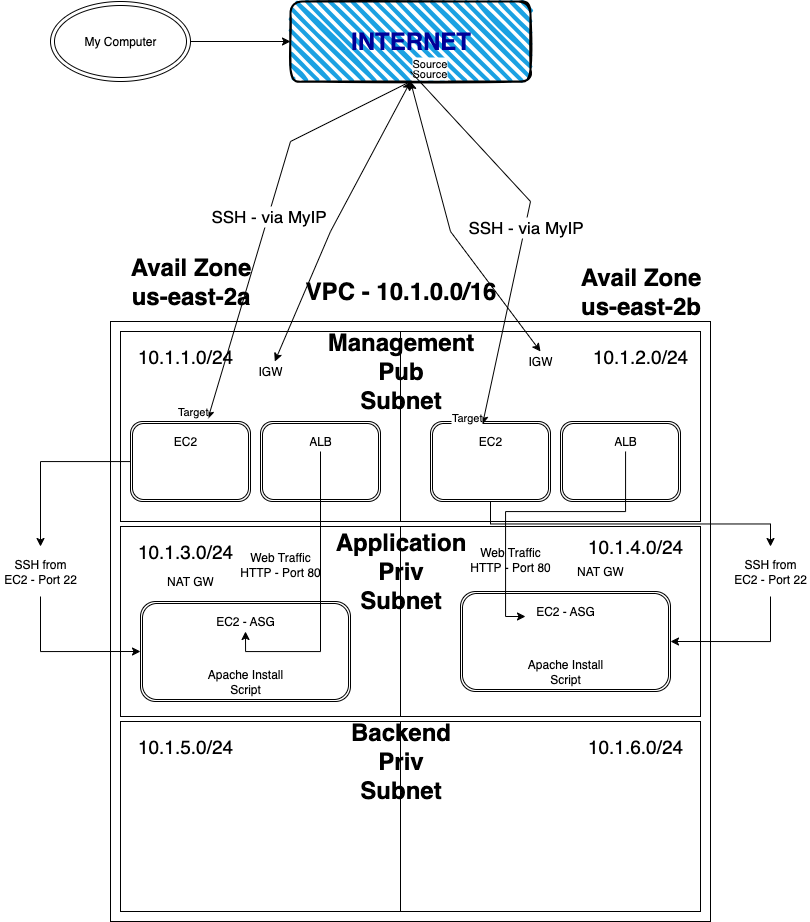

The diagram above was exported from draw.io. Its source (the exported page's mxGraphModel, read from the mxfile embedded in the PNG):
<mxGraphModel dx="1328" dy="917" grid="1" gridSize="10" guides="1" tooltips="1" connect="1" arrows="1" fold="1" page="1" pageScale="1" pageWidth="850" pageHeight="1100" math="0" shadow="0">
  <root>
    <mxCell id="0" />
    <mxCell id="1" parent="0" />
    <mxCell id="UfleZwoQOdZFUM_tGCV8-1" value="" style="whiteSpace=wrap;html=1;aspect=fixed;" vertex="1" parent="1">
      <mxGeometry x="120" y="440" width="600" height="600" as="geometry" />
    </mxCell>
    <mxCell id="UfleZwoQOdZFUM_tGCV8-2" value="" style="rounded=1;whiteSpace=wrap;html=1;strokeWidth=2;fillWeight=4;hachureGap=8;hachureAngle=45;fillColor=#1ba1e2;sketch=1;" vertex="1" parent="1">
      <mxGeometry x="300" y="120" width="240" height="80" as="geometry" />
    </mxCell>
    <mxCell id="UfleZwoQOdZFUM_tGCV8-8" value="" style="verticalLabelPosition=bottom;verticalAlign=top;html=1;shape=mxgraph.basic.rect;fillColor2=none;strokeWidth=1;size=20;indent=5;" vertex="1" parent="1">
      <mxGeometry x="130" y="840" width="280" height="190" as="geometry" />
    </mxCell>
    <mxCell id="UfleZwoQOdZFUM_tGCV8-9" value="" style="verticalLabelPosition=bottom;verticalAlign=top;html=1;shape=mxgraph.basic.rect;fillColor2=none;strokeWidth=1;size=20;indent=5;" vertex="1" parent="1">
      <mxGeometry x="410" y="840" width="300" height="190" as="geometry" />
    </mxCell>
    <mxCell id="UfleZwoQOdZFUM_tGCV8-10" value="" style="verticalLabelPosition=bottom;verticalAlign=top;html=1;shape=mxgraph.basic.rect;fillColor2=none;strokeWidth=1;size=20;indent=5;" vertex="1" parent="1">
      <mxGeometry x="130" y="645" width="280" height="190" as="geometry" />
    </mxCell>
    <mxCell id="UfleZwoQOdZFUM_tGCV8-11" value="" style="verticalLabelPosition=bottom;verticalAlign=top;html=1;shape=mxgraph.basic.rect;fillColor2=none;strokeWidth=1;size=20;indent=5;" vertex="1" parent="1">
      <mxGeometry x="410" y="645" width="300" height="190" as="geometry" />
    </mxCell>
    <mxCell id="UfleZwoQOdZFUM_tGCV8-12" value="" style="verticalLabelPosition=bottom;verticalAlign=top;html=1;shape=mxgraph.basic.rect;fillColor2=none;strokeWidth=1;size=20;indent=5;" vertex="1" parent="1">
      <mxGeometry x="130" y="450" width="280" height="190" as="geometry" />
    </mxCell>
    <mxCell id="UfleZwoQOdZFUM_tGCV8-13" value="" style="verticalLabelPosition=bottom;verticalAlign=top;html=1;shape=mxgraph.basic.rect;fillColor2=none;strokeWidth=1;size=20;indent=5;" vertex="1" parent="1">
      <mxGeometry x="410" y="450" width="300" height="190" as="geometry" />
    </mxCell>
    <mxCell id="UfleZwoQOdZFUM_tGCV8-14" value="VPC - 10.1.0.0/16" style="text;strokeColor=none;fillColor=none;html=1;fontSize=24;fontStyle=1;verticalAlign=middle;align=center;" vertex="1" parent="1">
      <mxGeometry x="360" y="390" width="100" height="40" as="geometry" />
    </mxCell>
    <mxCell id="UfleZwoQOdZFUM_tGCV8-15" value="&lt;font style=&quot;color: rgb(0, 0, 153);&quot;&gt;INTERNET&lt;/font&gt;" style="text;strokeColor=none;fillColor=none;html=1;fontSize=24;fontStyle=1;verticalAlign=middle;align=center;" vertex="1" parent="1">
      <mxGeometry x="370" y="140" width="100" height="40" as="geometry" />
    </mxCell>
    <mxCell id="UfleZwoQOdZFUM_tGCV8-29" style="edgeStyle=orthogonalEdgeStyle;rounded=0;orthogonalLoop=1;jettySize=auto;html=1;entryX=0;entryY=0.5;entryDx=0;entryDy=0;" edge="1" parent="1" source="UfleZwoQOdZFUM_tGCV8-16" target="UfleZwoQOdZFUM_tGCV8-2">
      <mxGeometry relative="1" as="geometry" />
    </mxCell>
    <mxCell id="UfleZwoQOdZFUM_tGCV8-16" value="" style="ellipse;shape=doubleEllipse;whiteSpace=wrap;html=1;" vertex="1" parent="1">
      <mxGeometry x="60" y="120" width="140" height="80" as="geometry" />
    </mxCell>
    <UserObject label="My Computer" placeholders="1" name="Variable" id="UfleZwoQOdZFUM_tGCV8-17">
      <mxCell style="text;html=1;strokeColor=none;fillColor=none;align=center;verticalAlign=middle;whiteSpace=wrap;overflow=hidden;" vertex="1" parent="1">
        <mxGeometry x="90" y="150" width="80" height="20" as="geometry" />
      </mxCell>
    </UserObject>
    <mxCell id="UfleZwoQOdZFUM_tGCV8-18" value="Avail Zone&lt;div&gt;us-east-2a&lt;/div&gt;" style="text;strokeColor=none;fillColor=none;html=1;fontSize=24;fontStyle=1;verticalAlign=middle;align=center;" vertex="1" parent="1">
      <mxGeometry x="150" y="380" width="100" height="40" as="geometry" />
    </mxCell>
    <mxCell id="UfleZwoQOdZFUM_tGCV8-19" value="Avail Zone&lt;div&gt;us-east-2b&lt;/div&gt;" style="text;strokeColor=none;fillColor=none;html=1;fontSize=24;fontStyle=1;verticalAlign=middle;align=center;" vertex="1" parent="1">
      <mxGeometry x="600" y="390" width="100" height="40" as="geometry" />
    </mxCell>
    <mxCell id="UfleZwoQOdZFUM_tGCV8-20" value="Management&lt;div&gt;Pub&lt;/div&gt;&lt;div&gt;Subnet&lt;/div&gt;" style="text;strokeColor=none;fillColor=none;html=1;fontSize=24;fontStyle=1;verticalAlign=middle;align=center;" vertex="1" parent="1">
      <mxGeometry x="360" y="470" width="100" height="40" as="geometry" />
    </mxCell>
    <mxCell id="UfleZwoQOdZFUM_tGCV8-21" value="Application&lt;div&gt;&lt;span style=&quot;background-color: transparent; color: light-dark(rgb(0, 0, 0), rgb(255, 255, 255));&quot;&gt;Priv&lt;/span&gt;&lt;/div&gt;&lt;div&gt;&lt;span style=&quot;background-color: transparent; color: light-dark(rgb(0, 0, 0), rgb(255, 255, 255));&quot;&gt;Subnet&lt;/span&gt;&lt;/div&gt;" style="text;strokeColor=none;fillColor=none;html=1;fontSize=24;fontStyle=1;verticalAlign=middle;align=center;" vertex="1" parent="1">
      <mxGeometry x="360" y="670" width="100" height="40" as="geometry" />
    </mxCell>
    <mxCell id="UfleZwoQOdZFUM_tGCV8-22" value="Backend&lt;div&gt;Priv&lt;/div&gt;&lt;div&gt;Subnet&lt;/div&gt;" style="text;strokeColor=none;fillColor=none;html=1;fontSize=24;fontStyle=1;verticalAlign=middle;align=center;" vertex="1" parent="1">
      <mxGeometry x="360" y="860" width="100" height="40" as="geometry" />
    </mxCell>
    <UserObject label="&lt;font style=&quot;font-size: 19px;&quot;&gt;10.1.1.0/24&lt;/font&gt;" placeholders="1" name="Variable" id="UfleZwoQOdZFUM_tGCV8-23">
      <mxCell style="text;html=1;strokeColor=none;fillColor=none;align=center;verticalAlign=middle;whiteSpace=wrap;overflow=hidden;" vertex="1" parent="1">
        <mxGeometry x="140" y="460" width="110" height="30" as="geometry" />
      </mxCell>
    </UserObject>
    <UserObject label="&lt;font style=&quot;font-size: 19px;&quot;&gt;10.1.2.0/24&lt;/font&gt;" placeholders="1" name="Variable" id="UfleZwoQOdZFUM_tGCV8-24">
      <mxCell style="text;html=1;strokeColor=none;fillColor=none;align=center;verticalAlign=middle;whiteSpace=wrap;overflow=hidden;" vertex="1" parent="1">
        <mxGeometry x="595" y="460" width="110" height="30" as="geometry" />
      </mxCell>
    </UserObject>
    <UserObject label="&lt;font style=&quot;font-size: 19px;&quot;&gt;10.1.3.0/24&lt;/font&gt;" placeholders="1" name="Variable" id="UfleZwoQOdZFUM_tGCV8-25">
      <mxCell style="text;html=1;strokeColor=none;fillColor=none;align=center;verticalAlign=middle;whiteSpace=wrap;overflow=hidden;" vertex="1" parent="1">
        <mxGeometry x="140" y="655" width="110" height="30" as="geometry" />
      </mxCell>
    </UserObject>
    <UserObject label="&lt;font style=&quot;font-size: 19px;&quot;&gt;10.1.4.0/24&lt;/font&gt;" placeholders="1" name="Variable" id="UfleZwoQOdZFUM_tGCV8-26">
      <mxCell style="text;html=1;strokeColor=none;fillColor=none;align=center;verticalAlign=middle;whiteSpace=wrap;overflow=hidden;" vertex="1" parent="1">
        <mxGeometry x="590" y="650" width="110" height="30" as="geometry" />
      </mxCell>
    </UserObject>
    <UserObject label="&lt;font style=&quot;font-size: 19px;&quot;&gt;10.1.5.0/24&lt;/font&gt;" placeholders="1" name="Variable" id="UfleZwoQOdZFUM_tGCV8-27">
      <mxCell style="text;html=1;strokeColor=none;fillColor=none;align=center;verticalAlign=middle;whiteSpace=wrap;overflow=hidden;" vertex="1" parent="1">
        <mxGeometry x="140" y="850" width="110" height="30" as="geometry" />
      </mxCell>
    </UserObject>
    <UserObject label="&lt;font style=&quot;font-size: 19px;&quot;&gt;10.1.6.0/24&lt;/font&gt;" placeholders="1" name="Variable" id="UfleZwoQOdZFUM_tGCV8-28">
      <mxCell style="text;html=1;strokeColor=none;fillColor=none;align=center;verticalAlign=middle;whiteSpace=wrap;overflow=hidden;" vertex="1" parent="1">
        <mxGeometry x="590" y="850" width="110" height="30" as="geometry" />
      </mxCell>
    </UserObject>
    <mxCell id="UfleZwoQOdZFUM_tGCV8-70" style="edgeStyle=orthogonalEdgeStyle;rounded=0;orthogonalLoop=1;jettySize=auto;html=1;" edge="1" parent="1" source="UfleZwoQOdZFUM_tGCV8-30" target="UfleZwoQOdZFUM_tGCV8-69">
      <mxGeometry relative="1" as="geometry" />
    </mxCell>
    <mxCell id="UfleZwoQOdZFUM_tGCV8-30" value="" style="shape=ext;double=1;rounded=1;whiteSpace=wrap;html=1;" vertex="1" parent="1">
      <mxGeometry x="140" y="540" width="120" height="80" as="geometry" />
    </mxCell>
    <mxCell id="UfleZwoQOdZFUM_tGCV8-31" value="" style="shape=ext;double=1;rounded=1;whiteSpace=wrap;html=1;" vertex="1" parent="1">
      <mxGeometry x="270" y="540" width="120" height="80" as="geometry" />
    </mxCell>
    <mxCell id="UfleZwoQOdZFUM_tGCV8-86" style="edgeStyle=orthogonalEdgeStyle;rounded=0;orthogonalLoop=1;jettySize=auto;html=1;exitX=0.5;exitY=1;exitDx=0;exitDy=0;entryX=0.5;entryY=0;entryDx=0;entryDy=0;" edge="1" parent="1" source="UfleZwoQOdZFUM_tGCV8-32" target="UfleZwoQOdZFUM_tGCV8-73">
      <mxGeometry relative="1" as="geometry" />
    </mxCell>
    <mxCell id="UfleZwoQOdZFUM_tGCV8-32" value="" style="shape=ext;double=1;rounded=1;whiteSpace=wrap;html=1;" vertex="1" parent="1">
      <mxGeometry x="440" y="540" width="120" height="80" as="geometry" />
    </mxCell>
    <mxCell id="UfleZwoQOdZFUM_tGCV8-33" value="" style="shape=ext;double=1;rounded=1;whiteSpace=wrap;html=1;" vertex="1" parent="1">
      <mxGeometry x="570" y="540" width="120" height="80" as="geometry" />
    </mxCell>
    <mxCell id="UfleZwoQOdZFUM_tGCV8-34" value="" style="shape=ext;double=1;rounded=1;whiteSpace=wrap;html=1;" vertex="1" parent="1">
      <mxGeometry x="150" y="720" width="210" height="100" as="geometry" />
    </mxCell>
    <mxCell id="UfleZwoQOdZFUM_tGCV8-35" value="" style="shape=ext;double=1;rounded=1;whiteSpace=wrap;html=1;" vertex="1" parent="1">
      <mxGeometry x="470" y="710" width="210" height="100" as="geometry" />
    </mxCell>
    <UserObject label="EC2" placeholders="1" name="Variable" id="UfleZwoQOdZFUM_tGCV8-36">
      <mxCell style="text;html=1;strokeColor=none;fillColor=none;align=center;verticalAlign=middle;whiteSpace=wrap;overflow=hidden;" vertex="1" parent="1">
        <mxGeometry x="155" y="550" width="80" height="20" as="geometry" />
      </mxCell>
    </UserObject>
    <UserObject label="EC2" placeholders="1" name="Variable" id="UfleZwoQOdZFUM_tGCV8-37">
      <mxCell style="text;html=1;strokeColor=none;fillColor=none;align=center;verticalAlign=middle;whiteSpace=wrap;overflow=hidden;" vertex="1" parent="1">
        <mxGeometry x="460" y="550" width="80" height="20" as="geometry" />
      </mxCell>
    </UserObject>
    <mxCell id="UfleZwoQOdZFUM_tGCV8-77" style="edgeStyle=orthogonalEdgeStyle;rounded=0;orthogonalLoop=1;jettySize=auto;html=1;entryX=0.5;entryY=1;entryDx=0;entryDy=0;" edge="1" parent="1" source="UfleZwoQOdZFUM_tGCV8-38" target="UfleZwoQOdZFUM_tGCV8-40">
      <mxGeometry relative="1" as="geometry" />
    </mxCell>
    <UserObject label="ALB" placeholders="1" name="Variable" id="UfleZwoQOdZFUM_tGCV8-38">
      <mxCell style="text;html=1;strokeColor=none;fillColor=none;align=center;verticalAlign=middle;whiteSpace=wrap;overflow=hidden;" vertex="1" parent="1">
        <mxGeometry x="290" y="550" width="80" height="20" as="geometry" />
      </mxCell>
    </UserObject>
    <mxCell id="UfleZwoQOdZFUM_tGCV8-80" style="edgeStyle=orthogonalEdgeStyle;rounded=0;orthogonalLoop=1;jettySize=auto;html=1;entryX=0;entryY=0.75;entryDx=0;entryDy=0;" edge="1" parent="1" source="UfleZwoQOdZFUM_tGCV8-39" target="UfleZwoQOdZFUM_tGCV8-41">
      <mxGeometry relative="1" as="geometry">
        <Array as="points">
          <mxPoint x="635" y="630" />
          <mxPoint x="515" y="630" />
          <mxPoint x="515" y="735" />
        </Array>
      </mxGeometry>
    </mxCell>
    <UserObject label="ALB" placeholders="1" name="Variable" id="UfleZwoQOdZFUM_tGCV8-39">
      <mxCell style="text;html=1;strokeColor=none;fillColor=none;align=center;verticalAlign=middle;whiteSpace=wrap;overflow=hidden;" vertex="1" parent="1">
        <mxGeometry x="595" y="550" width="80" height="20" as="geometry" />
      </mxCell>
    </UserObject>
    <UserObject label="EC2 - ASG" placeholders="1" name="Variable" id="UfleZwoQOdZFUM_tGCV8-40">
      <mxCell style="text;html=1;strokeColor=none;fillColor=none;align=center;verticalAlign=middle;whiteSpace=wrap;overflow=hidden;" vertex="1" parent="1">
        <mxGeometry x="215" y="730" width="80" height="20" as="geometry" />
      </mxCell>
    </UserObject>
    <UserObject label="EC2 - ASG" placeholders="1" name="Variable" id="UfleZwoQOdZFUM_tGCV8-41">
      <mxCell style="text;html=1;strokeColor=none;fillColor=none;align=center;verticalAlign=middle;whiteSpace=wrap;overflow=hidden;" vertex="1" parent="1">
        <mxGeometry x="535" y="720" width="80" height="20" as="geometry" />
      </mxCell>
    </UserObject>
    <UserObject label="Apache Install Script" placeholders="1" name="Variable" id="UfleZwoQOdZFUM_tGCV8-42">
      <mxCell style="text;html=1;strokeColor=none;fillColor=none;align=center;verticalAlign=middle;whiteSpace=wrap;overflow=hidden;" vertex="1" parent="1">
        <mxGeometry x="215" y="780" width="80" height="40" as="geometry" />
      </mxCell>
    </UserObject>
    <UserObject label="Apache Install Script" placeholders="1" name="Variable" id="UfleZwoQOdZFUM_tGCV8-43">
      <mxCell style="text;html=1;strokeColor=none;fillColor=none;align=center;verticalAlign=middle;whiteSpace=wrap;overflow=hidden;" vertex="1" parent="1">
        <mxGeometry x="535" y="770" width="80" height="40" as="geometry" />
      </mxCell>
    </UserObject>
    <mxCell id="UfleZwoQOdZFUM_tGCV8-44" value="" style="endArrow=classic;html=1;rounded=0;exitX=0.5;exitY=1;exitDx=0;exitDy=0;entryX=0.644;entryY=-0.029;entryDx=0;entryDy=0;entryPerimeter=0;fontSize=17;" edge="1" parent="1" source="UfleZwoQOdZFUM_tGCV8-2" target="UfleZwoQOdZFUM_tGCV8-30">
      <mxGeometry relative="1" as="geometry">
        <mxPoint x="80" y="580" as="sourcePoint" />
        <mxPoint x="240" y="580" as="targetPoint" />
        <Array as="points">
          <mxPoint x="300" y="260" />
        </Array>
      </mxGeometry>
    </mxCell>
    <mxCell id="UfleZwoQOdZFUM_tGCV8-45" value="&lt;font style=&quot;font-size: 17px;&quot;&gt;SSH - via MyIP&lt;/font&gt;" style="edgeLabel;resizable=0;html=1;;align=center;verticalAlign=middle;" connectable="0" vertex="1" parent="UfleZwoQOdZFUM_tGCV8-44">
      <mxGeometry relative="1" as="geometry">
        <mxPoint as="offset" />
      </mxGeometry>
    </mxCell>
    <mxCell id="UfleZwoQOdZFUM_tGCV8-46" value="Source" style="edgeLabel;resizable=0;html=1;;align=left;verticalAlign=bottom;" connectable="0" vertex="1" parent="UfleZwoQOdZFUM_tGCV8-44">
      <mxGeometry x="-1" relative="1" as="geometry" />
    </mxCell>
    <mxCell id="UfleZwoQOdZFUM_tGCV8-47" value="Target" style="edgeLabel;resizable=0;html=1;;align=right;verticalAlign=bottom;" connectable="0" vertex="1" parent="UfleZwoQOdZFUM_tGCV8-44">
      <mxGeometry x="1" relative="1" as="geometry" />
    </mxCell>
    <UserObject label="IGW" placeholders="1" name="Variable" id="UfleZwoQOdZFUM_tGCV8-50">
      <mxCell style="text;html=1;strokeColor=none;fillColor=none;align=center;verticalAlign=middle;whiteSpace=wrap;overflow=hidden;" vertex="1" parent="1">
        <mxGeometry x="240" y="480" width="80" height="20" as="geometry" />
      </mxCell>
    </UserObject>
    <UserObject label="IGW" placeholders="1" name="Variable" id="UfleZwoQOdZFUM_tGCV8-52">
      <mxCell style="text;html=1;strokeColor=none;fillColor=none;align=center;verticalAlign=middle;whiteSpace=wrap;overflow=hidden;" vertex="1" parent="1">
        <mxGeometry x="510" y="470" width="80" height="20" as="geometry" />
      </mxCell>
    </UserObject>
    <mxCell id="UfleZwoQOdZFUM_tGCV8-55" value="" style="endArrow=classic;html=1;rounded=0;entryX=0.433;entryY=0.038;entryDx=0;entryDy=0;entryPerimeter=0;fontSize=17;" edge="1" parent="1" target="UfleZwoQOdZFUM_tGCV8-32">
      <mxGeometry relative="1" as="geometry">
        <mxPoint x="420" y="190" as="sourcePoint" />
        <mxPoint x="470" y="648" as="targetPoint" />
        <Array as="points">
          <mxPoint x="540" y="320" />
        </Array>
      </mxGeometry>
    </mxCell>
    <mxCell id="UfleZwoQOdZFUM_tGCV8-56" value="&lt;font style=&quot;font-size: 17px;&quot;&gt;SSH - via MyIP&lt;/font&gt;" style="edgeLabel;resizable=0;html=1;;align=center;verticalAlign=middle;" connectable="0" vertex="1" parent="UfleZwoQOdZFUM_tGCV8-55">
      <mxGeometry relative="1" as="geometry">
        <mxPoint as="offset" />
      </mxGeometry>
    </mxCell>
    <mxCell id="UfleZwoQOdZFUM_tGCV8-57" value="Source" style="edgeLabel;resizable=0;html=1;;align=left;verticalAlign=bottom;" connectable="0" vertex="1" parent="UfleZwoQOdZFUM_tGCV8-55">
      <mxGeometry x="-1" relative="1" as="geometry" />
    </mxCell>
    <mxCell id="UfleZwoQOdZFUM_tGCV8-58" value="Target" style="edgeLabel;resizable=0;html=1;;align=right;verticalAlign=bottom;" connectable="0" vertex="1" parent="UfleZwoQOdZFUM_tGCV8-55">
      <mxGeometry x="1" relative="1" as="geometry" />
    </mxCell>
    <mxCell id="UfleZwoQOdZFUM_tGCV8-59" value="" style="endArrow=classic;startArrow=classic;html=1;rounded=0;entryX=0.5;entryY=1;entryDx=0;entryDy=0;" edge="1" parent="1" source="UfleZwoQOdZFUM_tGCV8-50" target="UfleZwoQOdZFUM_tGCV8-2">
      <mxGeometry width="50" height="50" relative="1" as="geometry">
        <mxPoint x="130" y="610" as="sourcePoint" />
        <mxPoint x="180" y="560" as="targetPoint" />
        <Array as="points">
          <mxPoint x="340" y="350" />
        </Array>
      </mxGeometry>
    </mxCell>
    <mxCell id="UfleZwoQOdZFUM_tGCV8-60" value="" style="endArrow=classic;startArrow=classic;html=1;rounded=0;exitX=0.5;exitY=0;exitDx=0;exitDy=0;" edge="1" parent="1" source="UfleZwoQOdZFUM_tGCV8-52">
      <mxGeometry width="50" height="50" relative="1" as="geometry">
        <mxPoint x="525" y="320" as="sourcePoint" />
        <mxPoint x="420" y="200" as="targetPoint" />
        <Array as="points">
          <mxPoint x="460" y="350" />
        </Array>
      </mxGeometry>
    </mxCell>
    <mxCell id="UfleZwoQOdZFUM_tGCV8-72" style="edgeStyle=orthogonalEdgeStyle;rounded=0;orthogonalLoop=1;jettySize=auto;html=1;entryX=0;entryY=0.5;entryDx=0;entryDy=0;" edge="1" parent="1" source="UfleZwoQOdZFUM_tGCV8-69" target="UfleZwoQOdZFUM_tGCV8-34">
      <mxGeometry relative="1" as="geometry">
        <Array as="points">
          <mxPoint x="50" y="770" />
        </Array>
      </mxGeometry>
    </mxCell>
    <UserObject label="SSH from EC2 - Port 22" placeholders="1" name="Variable" id="UfleZwoQOdZFUM_tGCV8-69">
      <mxCell style="text;html=1;strokeColor=none;fillColor=none;align=center;verticalAlign=middle;whiteSpace=wrap;overflow=hidden;" vertex="1" parent="1">
        <mxGeometry x="10" y="665" width="80" height="50" as="geometry" />
      </mxCell>
    </UserObject>
    <mxCell id="UfleZwoQOdZFUM_tGCV8-75" style="edgeStyle=orthogonalEdgeStyle;rounded=0;orthogonalLoop=1;jettySize=auto;html=1;entryX=1;entryY=0.5;entryDx=0;entryDy=0;" edge="1" parent="1" source="UfleZwoQOdZFUM_tGCV8-73" target="UfleZwoQOdZFUM_tGCV8-35">
      <mxGeometry relative="1" as="geometry">
        <Array as="points">
          <mxPoint x="780" y="760" />
        </Array>
      </mxGeometry>
    </mxCell>
    <UserObject label="SSH from EC2 - Port 22" placeholders="1" name="Variable" id="UfleZwoQOdZFUM_tGCV8-73">
      <mxCell style="text;html=1;strokeColor=none;fillColor=none;align=center;verticalAlign=middle;whiteSpace=wrap;overflow=hidden;" vertex="1" parent="1">
        <mxGeometry x="740" y="665" width="80" height="50" as="geometry" />
      </mxCell>
    </UserObject>
    <UserObject label="Web Traffic&lt;div&gt;HTTP - Port 80&lt;/div&gt;" placeholders="1" name="Variable" id="UfleZwoQOdZFUM_tGCV8-81">
      <mxCell style="text;html=1;strokeColor=none;fillColor=none;align=center;verticalAlign=middle;whiteSpace=wrap;overflow=hidden;" vertex="1" parent="1">
        <mxGeometry x="240" y="660" width="100" height="45" as="geometry" />
      </mxCell>
    </UserObject>
    <UserObject label="Web Traffic&lt;div&gt;HTTP - Port 80&lt;/div&gt;" placeholders="1" name="Variable" id="UfleZwoQOdZFUM_tGCV8-82">
      <mxCell style="text;html=1;strokeColor=none;fillColor=none;align=center;verticalAlign=middle;whiteSpace=wrap;overflow=hidden;" vertex="1" parent="1">
        <mxGeometry x="470" y="655" width="100" height="45" as="geometry" />
      </mxCell>
    </UserObject>
    <UserObject label="NAT GW" placeholders="1" name="Variable" id="UfleZwoQOdZFUM_tGCV8-83">
      <mxCell style="text;html=1;strokeColor=none;fillColor=none;align=center;verticalAlign=middle;whiteSpace=wrap;overflow=hidden;" vertex="1" parent="1">
        <mxGeometry x="160" y="690" width="80" height="20" as="geometry" />
      </mxCell>
    </UserObject>
    <UserObject label="NAT GW" placeholders="1" name="Variable" id="UfleZwoQOdZFUM_tGCV8-84">
      <mxCell style="text;html=1;strokeColor=none;fillColor=none;align=center;verticalAlign=middle;whiteSpace=wrap;overflow=hidden;" vertex="1" parent="1">
        <mxGeometry x="570" y="680" width="80" height="20" as="geometry" />
      </mxCell>
    </UserObject>
  </root>
</mxGraphModel>